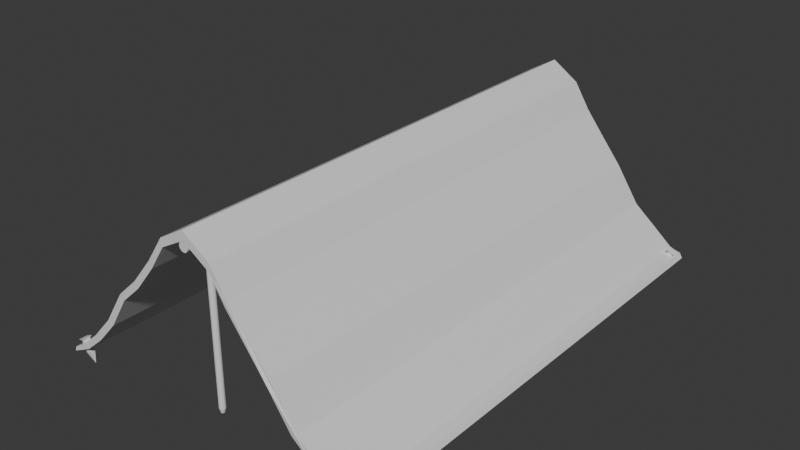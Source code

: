 # Source: Tent.blend  (saved by Blender 4.0.36; exported with 4.5.12 LTS)
import bpy
from mathutils import Matrix  # noqa: F401  (used for matrix-valued properties, if any)

bpy.ops.wm.read_factory_settings(use_empty=True)
scene = bpy.context.scene
scene.name = 'Scene'

# ---- collections
col_collection = bpy.data.collections.new('Collection'); scene.collection.children.link(col_collection)

# ---- materials (node trees are filled in below, after node groups)
mat_material_001 = bpy.data.materials.new('Material.001')
mat_material_001.alpha_threshold = 0.0
mat_material_001.use_transparent_shadow = False
mat_material_001.roughness = 0.5
mat_material_001.line_color = (0.0, 0.0, 0.0, 1.0)

# ---- material node trees
mat_material_001.use_nodes = True; mat_material_001.node_tree.nodes.clear()
_N = mat_material_001.node_tree.nodes; _L = mat_material_001.node_tree.links
n0 = _N.new('ShaderNodeOutputMaterial'); n0.name = 'Material Output'; n0.location = (300, 300)
n1 = _N.new('ShaderNodeBsdfPrincipled'); n1.name = 'Principled BSDF'; n1.location = (10, 300)
n1.inputs[3].default_value = 1.45
_L.new(n1.outputs[0], n0.inputs[0])
n0.is_active_output = True

# ---- world
world_world = bpy.data.worlds.new('World'); scene.world = world_world
world_world.use_nodes = True; world_world.node_tree.nodes.clear()
_N = world_world.node_tree.nodes; _L = world_world.node_tree.links
n0 = _N.new('ShaderNodeOutputWorld'); n0.name = 'World Output'; n0.location = (300, 300)
n1 = _N.new('ShaderNodeBackground'); n1.name = 'Background'; n1.location = (10, 300)
n1.inputs[0].default_value = (0.05088, 0.05088, 0.05088, 1.0)
_L.new(n1.outputs[0], n0.inputs[0])
n0.is_active_output = True
world_world.color = (0.05088, 0.05088, 0.05088)
world_world.use_sun_shadow = False
world_world.sun_shadow_jitter_overblur = 0.0

# ---- meshes
me_cylinder = bpy.data.meshes.new('Cylinder')
me_cylinder.from_pydata([(0.0, 1.0, -1.0), (0.0, 1.0, 1.0), (0.1951, 0.9808, -1.0), (0.1951, 0.9808, 1.0), (0.3827, 0.9239, -1.0), (0.3827, 0.9239, 1.0), (0.5556, 0.8315, -1.0), (0.5556, 0.8315, 1.0), (0.7071, 0.7071, -1.0), (0.7071, 0.7071, 1.0), (0.8315, 0.5556, -1.0), (0.8315, 0.5556, 1.0), (0.9239, 0.3827, -1.0), (0.9239, 0.3827, 1.0), (0.9808, 0.1951, -1.0), (0.9808, 0.1951, 1.0), (1.0, 0.0, -1.0), (1.0, 0.0, 1.0), (0.9808, -0.1951, -1.0), (0.9808, -0.1951, 1.0), (0.9239, -0.3827, -1.0), (0.9239, -0.3827, 1.0), (0.8315, -0.5556, -1.0), (0.8315, -0.5556, 1.0), (0.7071, -0.7071, -1.0), (0.7071, -0.7071, 1.0), (0.5556, -0.8315, -1.0), (0.5556, -0.8315, 1.0), (0.3827, -0.9239, -1.0), (0.3827, -0.9239, 1.0), (0.1951, -0.9808, -1.0), (0.1951, -0.9808, 1.0), (0.0, -1.0, -1.0), (0.0, -1.0, 1.0), (-0.1951, -0.9808, -1.0), (-0.1951, -0.9808, 1.0), (-0.3827, -0.9239, -1.0), (-0.3827, -0.9239, 1.0), (-0.5556, -0.8315, -1.0), (-0.5556, -0.8315, 1.0), (-0.7071, -0.7071, -1.0), (-0.7071, -0.7071, 1.0), (-0.8315, -0.5556, -1.0), (-0.8315, -0.5556, 1.0), (-0.9239, -0.3827, -1.0), (-0.9239, -0.3827, 1.0), (-0.9808, -0.1951, -1.0), (-0.9808, -0.1951, 1.0), (-1.0, 0.0, -1.0), (-1.0, 0.0, 1.0), (-0.9808, 0.1951, -1.0), (-0.9808, 0.1951, 1.0), (-0.9239, 0.3827, -1.0), (-0.9239, 0.3827, 1.0), (-0.8315, 0.5556, -1.0), (-0.8315, 0.5556, 1.0), (-0.7071, 0.7071, -1.0), (-0.7071, 0.7071, 1.0), (-0.5556, 0.8315, -1.0), (-0.5556, 0.8315, 1.0), (-0.3827, 0.9239, -1.0), (-0.3827, 0.9239, 1.0), (-0.1951, 0.9808, -1.0), (-0.1951, 0.9808, 1.0), (3.189e-09, -34.67, -0.9445), (0.0, -5.722e-06, -0.9474), (0.09985, -34.67, -0.9443), (0.1301, -5.722e-06, -0.9472), (0.1959, -34.67, -0.9438), (0.2551, -5.722e-06, -0.9465), (0.2843, -34.67, -0.9429), (0.3704, -5.722e-06, -0.9453), (0.3619, -34.67, -0.9417), (0.4714, -5.722e-06, -0.9438), (0.4255, -34.67, -0.9403), (0.5543, -5.722e-06, -0.9419), (0.4728, -34.67, -0.9386), (0.6159, -5.722e-06, -0.9397), (0.502, -34.67, -0.9368), (0.6539, -5.722e-06, -0.9374), (0.5118, -34.67, -0.9349), (0.6667, -5.722e-06, -0.9349), (0.502, -34.67, -0.9331), (0.6539, -5.722e-06, -0.9325), (0.4728, -34.67, -0.9313), (0.6159, -5.722e-06, -0.9301), (0.4255, -34.67, -0.9296), (0.5543, -5.722e-06, -0.928), (0.3619, -34.67, -0.9281), (0.4714, -5.722e-06, -0.9261), (0.2843, -34.67, -0.927), (0.3704, -5.722e-06, -0.9245), (0.1959, -34.67, -0.9261), (0.2551, -5.722e-06, -0.9234), (0.09985, -34.67, -0.9255), (0.1301, -5.722e-06, -0.9227), (3.189e-09, -34.67, -0.9253), (0.0, -5.722e-06, -0.9224), (-0.09985, -34.67, -0.9255), (-0.1301, -5.722e-06, -0.9227), (-0.1959, -34.67, -0.9261), (-0.2551, -5.722e-06, -0.9234), (-0.2843, -34.67, -0.927), (-0.3704, -5.722e-06, -0.9245), (-0.3619, -34.67, -0.9281), (-0.4714, -5.722e-06, -0.9261), (-0.4255, -34.67, -0.9296), (-0.5543, -5.722e-06, -0.928), (-0.4728, -34.67, -0.9313), (-0.6159, -5.722e-06, -0.9301), (-0.502, -34.67, -0.9331), (-0.6539, -5.722e-06, -0.9325), (-0.5118, -34.67, -0.9349), (-0.6667, -5.722e-06, -0.9349), (-0.502, -34.67, -0.9368), (-0.6539, -5.722e-06, -0.9374), (-0.4728, -34.67, -0.9386), (-0.6159, -5.722e-06, -0.9397), (-0.4255, -34.67, -0.9403), (-0.5543, -5.722e-06, -0.9419), (-0.3619, -34.67, -0.9417), (-0.4714, -5.722e-06, -0.9438), (-0.2843, -34.67, -0.9429), (-0.3704, -5.722e-06, -0.9453), (-0.1959, -34.67, -0.9438), (-0.2551, -5.722e-06, -0.9465), (-0.09985, -34.67, -0.9443), (-0.1301, -5.722e-06, -0.9472), (0.0, -34.03, -0.9474), (0.1301, -34.03, -0.9472), (0.2551, -34.03, -0.9465), (0.3704, -34.03, -0.9453), (0.4714, -34.03, -0.9438), (0.5543, -34.03, -0.9419), (0.6159, -34.03, -0.9397), (0.6539, -34.03, -0.9374), (0.6667, -34.03, -0.9349), (0.6539, -34.03, -0.9325), (0.6159, -34.03, -0.9301), (0.5543, -34.03, -0.928), (0.4714, -34.03, -0.9261), (0.3704, -34.03, -0.9245), (0.2551, -34.03, -0.9234), (0.1301, -34.03, -0.9227), (0.0, -34.03, -0.9224), (-0.1301, -34.03, -0.9227), (-0.2551, -34.03, -0.9234), (-0.3704, -34.03, -0.9245), (-0.4714, -34.03, -0.9261), (-0.5543, -34.03, -0.928), (-0.6159, -34.03, -0.9301), (-0.6539, -34.03, -0.9325), (-0.6667, -34.03, -0.9349), (-0.6539, -34.03, -0.9374), (-0.6159, -34.03, -0.9397), (-0.5543, -34.03, -0.9419), (-0.4714, -34.03, -0.9438), (-0.3704, -34.03, -0.9453), (-0.2551, -34.03, -0.9465), (-0.1301, -34.03, -0.9472), (4.234e-09, -34.67, 0.8991), (0.0, -1.907e-06, 0.8942), (0.07938, -34.67, 0.8992), (0.1301, -1.907e-06, 0.8944), (0.1557, -34.67, 0.8997), (0.2551, -1.907e-06, 0.8952), (0.2261, -34.67, 0.9004), (0.3704, -1.907e-06, 0.8963), (0.2877, -34.67, 0.9013), (0.4714, -1.907e-06, 0.8979), (0.3383, -34.67, 0.9025), (0.5543, -1.907e-06, 0.8998), (0.3759, -34.67, 0.9038), (0.6159, -1.907e-06, 0.9019), (0.3991, -34.67, 0.9052), (0.6539, -1.907e-06, 0.9043), (0.4069, -34.67, 0.9067), (0.6667, -1.907e-06, 0.9067), (0.3991, -34.67, 0.9082), (0.6539, -1.907e-06, 0.9091), (0.3759, -34.67, 0.9096), (0.6159, -1.907e-06, 0.9115), (0.3383, -34.67, 0.9109), (0.5543, -1.907e-06, 0.9136), (0.2877, -34.67, 0.9121), (0.4714, -1.907e-06, 0.9155), (0.2261, -34.67, 0.913), (0.3704, -1.907e-06, 0.9171), (0.1557, -34.67, 0.9137), (0.2551, -1.907e-06, 0.9182), (0.07938, -34.67, 0.9142), (0.1301, -1.907e-06, 0.919), (4.234e-09, -34.67, 0.9143), (0.0, -1.907e-06, 0.9192), (-0.07938, -34.67, 0.9142), (-0.1301, -1.907e-06, 0.919), (-0.1557, -34.67, 0.9137), (-0.2551, -1.907e-06, 0.9182), (-0.2261, -34.67, 0.913), (-0.3704, -1.907e-06, 0.9171), (-0.2877, -34.67, 0.9121), (-0.4714, -1.907e-06, 0.9155), (-0.3383, -34.67, 0.9109), (-0.5543, -1.907e-06, 0.9136), (-0.3759, -34.67, 0.9096), (-0.6159, -1.907e-06, 0.9115), (-0.3991, -34.67, 0.9082), (-0.6539, -1.907e-06, 0.9091), (-0.4069, -34.67, 0.9067), (-0.6667, -1.907e-06, 0.9067), (-0.3991, -34.67, 0.9052), (-0.6539, -1.907e-06, 0.9043), (-0.3759, -34.67, 0.9038), (-0.6159, -1.907e-06, 0.9019), (-0.3383, -34.67, 0.9025), (-0.5543, -1.907e-06, 0.8998), (-0.2877, -34.67, 0.9013), (-0.4714, -1.907e-06, 0.8979), (-0.2261, -34.67, 0.9004), (-0.3704, -1.907e-06, 0.8963), (-0.1557, -34.67, 0.8997), (-0.2551, -1.907e-06, 0.8952), (-0.07938, -34.67, 0.8992), (-0.1301, -1.907e-06, 0.8944), (0.0, -33.72, 0.8942), (0.1301, -33.72, 0.8944), (0.2551, -33.72, 0.8952), (0.3704, -33.72, 0.8963), (0.4714, -33.72, 0.8979), (0.5543, -33.72, 0.8998), (0.6159, -33.72, 0.9019), (0.6539, -33.72, 0.9043), (0.6667, -33.72, 0.9067), (0.6539, -33.72, 0.9091), (0.6159, -33.72, 0.9115), (0.5543, -33.72, 0.9136), (0.4714, -33.72, 0.9155), (0.3704, -33.72, 0.9171), (0.2551, -33.72, 0.9182), (0.1301, -33.72, 0.919), (0.0, -33.72, 0.9192), (-0.1301, -33.72, 0.919), (-0.2551, -33.72, 0.9182), (-0.3704, -33.72, 0.9171), (-0.4714, -33.72, 0.9155), (-0.5543, -33.72, 0.9136), (-0.6159, -33.72, 0.9115), (-0.6539, -33.72, 0.9091), (-0.6667, -33.72, 0.9067), (-0.6539, -33.72, 0.9043), (-0.6159, -33.72, 0.9019), (-0.5543, -33.72, 0.8998), (-0.4714, -33.72, 0.8979), (-0.3704, -33.72, 0.8963), (-0.2551, -33.72, 0.8952), (-0.1301, -33.72, 0.8944), (0.0, 3.046, -1.0), (0.0, 3.046, 1.0), (35.02, -33.45, -1.0), (35.02, -33.45, 1.0), (-35.24, -33.4, 1.0), (-35.24, -33.4, -1.0), (-35.63, -34.5, 1.0), (35.63, -34.5, 1.0), (0.0, 1.127, 1.0), (-35.63, -34.5, -1.0), (35.63, -34.5, -1.0), (0.0, 1.127, -1.0), (-18.77, -15.73, 1.0), (-18.77, -15.73, -1.0), (18.29, -17.07, -0.9943), (18.29, -17.07, 1.006), (28.16, -29.03, -1.0), (28.16, -29.03, 1.0), (9.387, -6.341, -1.0), (9.387, -6.341, 1.0), (23.47, -25.2, -1.0), (23.47, -25.2, 1.0), (32.85, -32.95, -1.0), (32.85, -32.95, 1.0), (13.48, -11.49, -1.0), (13.48, -11.49, 1.0), (5.869, -0.7925, -1.0), (5.869, -0.7925, 1.0), (-9.387, -5.743, 1.0), (-9.387, -5.743, -1.0), (-5.587, -0.1978, 1.0), (-5.587, -0.1978, -1.0), (-14.08, -11.41, 1.0), (-14.08, -11.41, -1.0), (-28.16, -28.0, 1.0), (-28.16, -28.0, -1.0), (-23.47, -22.9, 1.0), (-23.47, -22.9, -1.0), (-32.85, -32.06, 1.0), (-32.85, -32.06, -1.0), (0.0, 3.046, -2.496e-09), (35.02, -33.45, 2.741e-08), (-35.24, -33.4, 2.738e-08), (-35.63, -34.5, 2.828e-08), (0.0, 1.127, -9.239e-10), (35.63, -34.5, 2.828e-08), (-18.77, -15.73, 1.289e-08), (18.29, -17.07, 0.005729), (28.16, -29.03, 2.379e-08), (9.387, -6.341, 5.197e-09), (23.47, -25.2, 2.065e-08), (32.85, -32.95, 2.701e-08), (13.48, -11.49, 9.414e-09), (5.869, -0.7925, 6.495e-10), (-9.387, -5.743, 4.707e-09), (-5.587, -0.1978, 1.621e-10), (-14.08, -11.41, 9.352e-09), (-28.16, -28.0, 2.295e-08), (-23.47, -22.9, 1.877e-08), (-32.85, -32.06, 2.627e-08), (0.0, 3.046, 0.4975), (35.02, -33.45, 0.4975), (18.29, -17.07, 0.5032), (28.16, -29.03, 0.4975), (9.387, -6.341, 0.4975), (23.47, -25.2, 0.4975), (32.85, -32.95, 0.4975), (13.48, -11.49, 0.4975), (5.869, -0.7925, 0.4975), (-35.24, -33.4, 0.4975), (-35.63, -34.5, 0.4975), (0.0, 1.127, 0.4975), (35.63, -34.5, 0.4975), (-18.77, -15.73, 0.4975), (-9.387, -5.743, 0.4975), (-5.587, -0.1978, 0.4975), (-14.08, -11.41, 0.4975), (-28.16, -28.0, 0.4975), (-23.47, -22.9, 0.4975), (-32.85, -32.06, 0.4975), (-35.24, -33.4, -0.5), (-35.63, -34.5, -0.5), (0.0, 1.127, -0.5), (35.63, -34.5, -0.5), (-18.77, -15.73, -0.5), (-9.387, -5.743, -0.5), (-5.587, -0.1978, -0.5), (-14.08, -11.41, -0.5), (-28.16, -28.0, -0.5), (-23.47, -22.9, -0.5), (-32.85, -32.06, -0.5), (0.0, 3.046, -0.5), (35.02, -33.45, -0.5), (18.29, -17.07, -0.4943), (28.16, -29.03, -0.5), (9.387, -6.341, -0.5), (23.47, -25.2, -0.5), (32.85, -32.95, -0.5), (13.48, -11.49, -0.5), (5.869, -0.7925, -0.5), (-17.82, -16.69, -1.0), (-17.82, -16.69, 1.0), (-17.82, -16.69, 1.368e-08), (-17.82, -16.69, 0.4975), (-17.82, -16.69, -0.5), (-8.908, -7.182, -1.0), (-8.908, -7.182, 1.0), (-8.908, -7.182, 5.886e-09), (-8.908, -7.182, 0.4975), (-8.908, -7.182, -0.5), (-26.72, -28.48, 2.334e-08), (-26.72, -28.48, 0.4975), (-26.72, -28.48, -0.5), (-26.72, -28.48, -1.0), (-26.72, -28.48, 1.0), (-31.18, -32.3, 2.647e-08), (-31.18, -32.3, 0.4975), (-31.18, -32.3, -0.5), (-31.18, -32.3, -1.0), (-31.18, -32.3, 1.0), (-22.19, -23.54, -1.0), (-22.19, -23.54, 1.0), (-22.19, -23.54, 1.929e-08), (-22.19, -23.54, 0.4975), (-22.19, -23.54, -0.5), (-13.36, -12.61, 1.033e-08), (-13.36, -12.61, 0.4975), (-13.36, -12.61, -0.5), (-13.36, -12.61, -1.0), (-13.36, -12.61, 1.0), (-5.348, -1.876, -1.0), (-5.348, -1.876, 1.0), (-5.348, -1.876, 1.538e-09), (-5.348, -1.876, 0.4975), (-5.348, -1.876, -0.5), (17.33, -18.03, 1.006), (17.33, -18.03, -0.9943), (17.33, -18.03, 0.005729), (17.33, -18.03, 0.5032), (17.33, -18.03, -0.4943), (8.855, -7.728, 1.0), (8.855, -7.728, -1.0), (8.855, -7.728, 6.334e-09), (8.855, -7.728, 0.4975), (8.855, -7.728, -0.5), (26.72, -29.51, 2.418e-08), (26.72, -29.51, 0.4975), (26.72, -29.51, -0.5), (26.72, -29.51, 1.0), (26.72, -29.51, -1.0), (31.18, -33.19, 2.72e-08), (31.18, -33.19, 0.4975), (31.18, -33.19, -0.5), (31.18, -33.19, 1.0), (31.18, -33.19, -1.0), (22.21, -25.86, 1.0), (22.21, -25.86, -1.0), (22.21, -25.86, 2.119e-08), (22.21, -25.86, 0.4975), (22.21, -25.86, -0.5), (12.74, -12.66, 1.037e-08), (12.74, -12.66, 0.4975), (12.74, -12.66, -0.5), (12.74, -12.66, 1.0), (12.74, -12.66, -1.0), (5.603, -2.445, 1.0), (5.603, -2.445, -1.0), (5.603, -2.445, 2.004e-09), (5.603, -2.445, 0.4975), (5.603, -2.445, -0.5), (-32.23, -36.71, -0.9493), (-35.45, -32.35, -0.931), (-32.23, -36.71, -0.9506), (-35.45, -32.35, -0.9689), (-32.17, -36.68, -0.9493), (-33.63, -31.46, -0.931), (-32.17, -36.68, -0.9506), (-33.63, -31.46, -0.9689), (-32.22, -36.71, 0.9674), (-35.34, -32.29, 0.9511), (-32.22, -36.71, 0.9681), (-35.34, -32.29, 0.9844), (-32.18, -36.69, 0.9674), (-33.74, -31.51, 0.9511), (-32.18, -36.69, 0.9681), (-33.74, -31.51, 0.9844), (-34.84, -32.54, -0.9397), (-34.84, -32.54, -0.9602), (-33.85, -32.06, -0.9602), (-33.85, -32.06, -0.9397), (-33.71, -34.86, -0.9602), (-32.72, -34.38, -0.9602), (-32.72, -34.38, -0.9397), (-33.71, -34.86, -0.9397), (-34.83, -32.55, 0.9574), (-34.83, -32.55, 0.978), (-33.85, -32.07, 0.978), (-33.85, -32.07, 0.9574), (-33.74, -34.79, 0.978), (-32.76, -34.31, 0.978), (-32.76, -34.31, 0.9574), (-33.74, -34.79, 0.9574), (31.87, -37.1, -0.9547), (33.42, -31.92, -0.9383), (31.87, -37.1, -0.9561), (33.42, -31.92, -0.9725), (31.93, -37.13, -0.9547), (35.06, -32.72, -0.9383), (31.93, -37.13, -0.9561), (35.06, -32.72, -0.9725), (31.85, -37.09, 0.9613), (33.31, -31.87, 0.943), (31.85, -37.09, 0.9632), (33.31, -31.87, 0.9816), (31.95, -37.14, 0.9613), (35.16, -32.77, 0.943), (31.95, -37.14, 0.9632), (35.16, -32.77, 0.9816), (33.56, -32.46, 0.952), (33.56, -32.46, 0.9726), (34.55, -32.94, 0.9726), (34.55, -32.94, 0.952), (32.49, -34.67, 0.9726), (33.47, -35.15, 0.9726), (33.47, -35.15, 0.952), (32.49, -34.67, 0.952), (33.57, -32.44, -0.9451), (33.57, -32.44, -0.9657), (34.56, -32.93, -0.9657), (34.56, -32.93, -0.9451), (32.49, -34.65, -0.9657), (33.48, -35.14, -0.9657), (33.48, -35.14, -0.9451), (32.49, -34.65, -0.9451)], [], [(0, 1, 3, 2), (2, 3, 5, 4), (4, 5, 7, 6), (6, 7, 9, 8), (8, 9, 11, 10), (10, 11, 13, 12), (12, 13, 15, 14), (14, 15, 17, 16), (16, 17, 19, 18), (18, 19, 21, 20), (20, 21, 23, 22), (22, 23, 25, 24), (24, 25, 27, 26), (26, 27, 29, 28), (28, 29, 31, 30), (30, 31, 33, 32), (32, 33, 35, 34), (34, 35, 37, 36), (36, 37, 39, 38), (38, 39, 41, 40), (40, 41, 43, 42), (42, 43, 45, 44), (44, 45, 47, 46), (46, 47, 49, 48), (48, 49, 51, 50), (50, 51, 53, 52), (52, 53, 55, 54), (54, 55, 57, 56), (56, 57, 59, 58), (58, 59, 61, 60), (3, 1, 63, 61, 59, 57, 55, 53, 51, 49, 47, 45, 43, 41, 39, 37, 35, 33, 31, 29, 27, 25, 23, 21, 19, 17, 15, 13, 11, 9, 7, 5), (60, 61, 63, 62), (62, 63, 1, 0), (0, 2, 4, 6, 8, 10, 12, 14, 16, 18, 20, 22, 24, 26, 28, 30, 32, 34, 36, 38, 40, 42, 44, 46, 48, 50, 52, 54, 56, 58, 60, 62), (128, 65, 67, 129), (129, 67, 69, 130), (130, 69, 71, 131), (131, 71, 73, 132), (132, 73, 75, 133), (133, 75, 77, 134), (134, 77, 79, 135), (135, 79, 81, 136), (136, 81, 83, 137), (137, 83, 85, 138), (138, 85, 87, 139), (139, 87, 89, 140), (140, 89, 91, 141), (141, 91, 93, 142), (142, 93, 95, 143), (143, 95, 97, 144), (144, 97, 99, 145), (145, 99, 101, 146), (146, 101, 103, 147), (147, 103, 105, 148), (148, 105, 107, 149), (149, 107, 109, 150), (150, 109, 111, 151), (151, 111, 113, 152), (152, 113, 115, 153), (153, 115, 117, 154), (154, 117, 119, 155), (155, 119, 121, 156), (156, 121, 123, 157), (157, 123, 125, 158), (67, 65, 127, 125, 123, 121, 119, 117, 115, 113, 111, 109, 107, 105, 103, 101, 99, 97, 95, 93, 91, 89, 87, 85, 83, 81, 79, 77, 75, 73, 71, 69), (158, 125, 127, 159), (159, 127, 65, 128), (64, 66, 68, 70, 72, 74, 76, 78, 80, 82, 84, 86, 88, 90, 92, 94, 96, 98, 100, 102, 104, 106, 108, 110, 112, 114, 116, 118, 120, 122, 124, 126), (126, 159, 128, 64), (124, 158, 159, 126), (122, 157, 158, 124), (120, 156, 157, 122), (118, 155, 156, 120), (116, 154, 155, 118), (114, 153, 154, 116), (112, 152, 153, 114), (110, 151, 152, 112), (108, 150, 151, 110), (106, 149, 150, 108), (104, 148, 149, 106), (102, 147, 148, 104), (100, 146, 147, 102), (98, 145, 146, 100), (96, 144, 145, 98), (94, 143, 144, 96), (92, 142, 143, 94), (90, 141, 142, 92), (88, 140, 141, 90), (86, 139, 140, 88), (84, 138, 139, 86), (82, 137, 138, 84), (80, 136, 137, 82), (78, 135, 136, 80), (76, 134, 135, 78), (74, 133, 134, 76), (72, 132, 133, 74), (70, 131, 132, 72), (68, 130, 131, 70), (66, 129, 130, 68), (64, 128, 129, 66), (224, 161, 163, 225), (225, 163, 165, 226), (226, 165, 167, 227), (227, 167, 169, 228), (228, 169, 171, 229), (229, 171, 173, 230), (230, 173, 175, 231), (231, 175, 177, 232), (232, 177, 179, 233), (233, 179, 181, 234), (234, 181, 183, 235), (235, 183, 185, 236), (236, 185, 187, 237), (237, 187, 189, 238), (238, 189, 191, 239), (239, 191, 193, 240), (240, 193, 195, 241), (241, 195, 197, 242), (242, 197, 199, 243), (243, 199, 201, 244), (244, 201, 203, 245), (245, 203, 205, 246), (246, 205, 207, 247), (247, 207, 209, 248), (248, 209, 211, 249), (249, 211, 213, 250), (250, 213, 215, 251), (251, 215, 217, 252), (252, 217, 219, 253), (253, 219, 221, 254), (163, 161, 223, 221, 219, 217, 215, 213, 211, 209, 207, 205, 203, 201, 199, 197, 195, 193, 191, 189, 187, 185, 183, 181, 179, 177, 175, 173, 171, 169, 167, 165), (254, 221, 223, 255), (255, 223, 161, 224), (160, 162, 164, 166, 168, 170, 172, 174, 176, 178, 180, 182, 184, 186, 188, 190, 192, 194, 196, 198, 200, 202, 204, 206, 208, 210, 212, 214, 216, 218, 220, 222), (222, 255, 224, 160), (220, 254, 255, 222), (218, 253, 254, 220), (216, 252, 253, 218), (214, 251, 252, 216), (212, 250, 251, 214), (210, 249, 250, 212), (208, 248, 249, 210), (206, 247, 248, 208), (204, 246, 247, 206), (202, 245, 246, 204), (200, 244, 245, 202), (198, 243, 244, 200), (196, 242, 243, 198), (194, 241, 242, 196), (192, 240, 241, 194), (190, 239, 240, 192), (188, 238, 239, 190), (186, 237, 238, 188), (184, 236, 237, 186), (182, 235, 236, 184), (180, 234, 235, 182), (178, 233, 234, 180), (176, 232, 233, 178), (174, 231, 232, 176), (172, 230, 231, 174), (170, 229, 230, 172), (168, 228, 229, 170), (166, 227, 228, 168), (164, 226, 227, 166), (162, 225, 226, 164), (160, 224, 225, 162), (324, 316, 257, 283), (263, 259, 279, 273, 277, 271, 281, 275, 283, 257, 286, 284, 288, 268, 292, 290, 294, 260, 262, 375, 370, 377, 357, 385, 362, 387, 264, 421, 396, 419, 391, 411, 404, 409), (342, 347, 256, 287), (265, 261, 295, 291, 293, 269, 289, 285, 287, 256, 282, 274, 280, 270, 276, 272, 278, 258, 266, 410, 405, 412, 392, 420, 397, 422, 267, 386, 361, 384, 356, 376, 369, 374), (336, 261, 265, 337), (328, 317, 259, 263), (408, 410, 266, 339), (389, 327, 264, 387), (345, 340, 269, 293), (321, 318, 271, 277), (322, 319, 273, 279), (323, 320, 275, 281), (319, 321, 277, 273), (317, 322, 279, 259), (318, 323, 281, 271), (320, 324, 283, 275), (343, 341, 285, 289), (341, 342, 287, 285), (340, 343, 289, 269), (346, 344, 291, 295), (344, 345, 293, 291), (336, 346, 295, 261), (325, 335, 315, 298), (333, 334, 314, 313), (335, 333, 313, 315), (329, 332, 312, 302), (330, 331, 311, 310), (332, 330, 310, 312), (351, 355, 309, 305), (349, 354, 308, 303), (348, 353, 307, 297), (350, 352, 306, 304), (354, 351, 305, 308), (353, 350, 304, 307), (352, 349, 303, 306), (334, 329, 302, 314), (390, 338, 300, 388), (407, 406, 301, 328), (339, 348, 297, 301), (325, 298, 299, 326), (331, 316, 296, 311), (355, 347, 296, 309), (286, 257, 316, 331), (260, 325, 326, 262), (409, 407, 328, 263), (292, 268, 329, 334), (288, 284, 330, 332), (284, 286, 331, 330), (268, 288, 332, 329), (294, 290, 333, 335), (290, 292, 334, 333), (260, 294, 335, 325), (305, 309, 324, 320), (303, 308, 323, 318), (297, 307, 322, 317), (304, 306, 321, 319), (308, 305, 320, 323), (307, 304, 319, 322), (306, 303, 318, 321), (388, 300, 327, 389), (301, 297, 317, 328), (309, 296, 316, 324), (282, 256, 347, 355), (266, 258, 348, 339), (386, 267, 338, 390), (276, 270, 349, 352), (278, 272, 350, 353), (280, 274, 351, 354), (272, 276, 352, 350), (258, 278, 353, 348), (270, 280, 354, 349), (274, 282, 355, 351), (298, 315, 346, 336), (313, 314, 345, 344), (315, 313, 344, 346), (302, 312, 343, 340), (310, 311, 342, 341), (312, 310, 341, 343), (314, 302, 340, 345), (406, 408, 339, 301), (298, 336, 337, 299), (311, 296, 347, 342), (376, 356, 360, 380), (378, 358, 359, 379), (380, 360, 358, 378), (379, 359, 357, 377), (384, 361, 365, 383), (381, 363, 364, 382), (383, 365, 363, 381), (382, 364, 362, 385), (372, 367, 370, 375), (373, 368, 366, 371), (371, 366, 367, 372), (374, 369, 368, 373), (265, 374, 373, 337), (299, 371, 372, 326), (337, 373, 371, 299), (326, 372, 375, 262), (367, 379, 377, 370), (368, 380, 378, 366), (366, 378, 379, 367), (369, 376, 380, 368), (359, 382, 385, 357), (360, 383, 381, 358), (358, 381, 382, 359), (356, 384, 383, 360), (361, 386, 390, 365), (363, 388, 389, 364), (365, 390, 388, 363), (364, 389, 387, 362), (416, 418, 395, 393), (419, 417, 394, 391), (417, 416, 393, 394), (418, 420, 392, 395), (425, 422, 397, 400), (424, 423, 398, 399), (421, 424, 399, 396), (423, 425, 400, 398), (413, 415, 403, 401), (411, 414, 402, 404), (414, 413, 401, 402), (415, 412, 405, 403), (401, 403, 408, 406), (404, 402, 407, 409), (402, 401, 406, 407), (403, 405, 410, 408), (395, 392, 412, 415), (394, 393, 413, 414), (391, 394, 414, 411), (393, 395, 415, 413), (400, 397, 420, 418), (399, 398, 416, 417), (396, 399, 417, 419), (398, 400, 418, 416), (300, 338, 425, 423), (264, 327, 424, 421), (327, 300, 423, 424), (338, 267, 422, 425), (442, 427, 429, 443), (443, 429, 433, 444), (444, 433, 431, 445), (445, 431, 427, 442), (428, 432, 430, 426), (433, 429, 427, 431), (450, 451, 437, 435), (451, 452, 441, 437), (452, 453, 439, 441), (453, 450, 435, 439), (436, 434, 438, 440), (441, 439, 435, 437), (448, 445, 442, 449), (447, 444, 445, 448), (446, 443, 444, 447), (449, 442, 443, 446), (426, 449, 446, 428), (428, 446, 447, 432), (432, 447, 448, 430), (430, 448, 449, 426), (456, 457, 450, 453), (455, 456, 453, 452), (454, 455, 452, 451), (457, 454, 451, 450), (434, 436, 454, 457), (436, 440, 455, 454), (440, 438, 456, 455), (438, 434, 457, 456), (482, 459, 461, 483), (483, 461, 465, 484), (484, 465, 463, 485), (485, 463, 459, 482), (460, 464, 462, 458), (465, 461, 459, 463), (474, 475, 469, 467), (475, 476, 473, 469), (476, 477, 471, 473), (477, 474, 467, 471), (468, 466, 470, 472), (473, 471, 467, 469), (480, 481, 474, 477), (479, 480, 477, 476), (478, 479, 476, 475), (481, 478, 475, 474), (466, 468, 478, 481), (468, 472, 479, 478), (472, 470, 480, 479), (470, 466, 481, 480), (488, 485, 482, 489), (487, 484, 485, 488), (486, 483, 484, 487), (489, 482, 483, 486), (458, 489, 486, 460), (460, 486, 487, 464), (464, 487, 488, 462), (462, 488, 489, 458)])
_uv = me_cylinder.uv_layers.new(name='UVMap')
_uv.uv.foreach_set('vector', [1.0, 0.5, 1.0, 1.0, 0.9688, 1.0, 0.9688, 0.5, 0.9688, 0.5, 0.9688, 1.0, 0.9375, 1.0, 0.9375, 0.5, 0.9375, 0.5, 0.9375, 1.0, 0.9062, 1.0, 0.9062, 0.5, 0.9062, 0.5, 0.9062, 1.0, 0.875, 1.0, 0.875, 0.5, 0.875, 0.5, 0.875, 1.0, 0.8438, 1.0, 0.8438, 0.5, 0.8438, 0.5, 0.8438, 1.0, 0.8125, 1.0, 0.8125, 0.5, 0.8125, 0.5, 0.8125, 1.0, 0.7812, 1.0, 0.7812, 0.5, 0.7812, 0.5, 0.7812, 1.0, 0.75, 1.0, 0.75, 0.5, 0.75, 0.5, 0.75, 1.0, 0.7188, 1.0, 0.7188, 0.5, 0.7188, 0.5, 0.7188, 1.0, 0.6875, 1.0, 0.6875, 0.5, 0.6875, 0.5, 0.6875, 1.0, 0.6562, 1.0, 0.6562, 0.5, 0.6562, 0.5, 0.6562, 1.0, 0.625, 1.0, 0.625, 0.5, 0.625, 0.5, 0.625, 1.0, 0.5938, 1.0, 0.5938, 0.5, 0.5938, 0.5, 0.5938, 1.0, 0.5625, 1.0, 0.5625, 0.5, 0.5625, 0.5, 0.5625, 1.0, 0.5312, 1.0, 0.5312, 0.5, 0.5312, 0.5, 0.5312, 1.0, 0.5, 1.0, 0.5, 0.5, 0.5, 0.5, 0.5, 1.0, 0.4688, 1.0, 0.4688, 0.5, 0.4688, 0.5, 0.4688, 1.0, 0.4375, 1.0, 0.4375, 0.5, 0.4375, 0.5, 0.4375, 1.0, 0.4062, 1.0, 0.4062, 0.5, 0.4062, 0.5, 0.4062, 1.0, 0.375, 1.0, 0.375, 0.5, 0.375, 0.5, 0.375, 1.0, 0.3438, 1.0, 0.3438, 0.5, 0.3438, 0.5, 0.3438, 1.0, 0.3125, 1.0, 0.3125, 0.5, 0.3125, 0.5, 0.3125, 1.0, 0.2812, 1.0, 0.2812, 0.5, 0.2812, 0.5, 0.2812, 1.0, 0.25, 1.0, 0.25, 0.5, 0.25, 0.5, 0.25, 1.0, 0.2188, 1.0, 0.2188, 0.5, 0.2188, 0.5, 0.2188, 1.0, 0.1875, 1.0, 0.1875, 0.5, 0.1875, 0.5, 0.1875, 1.0, 0.1562, 1.0, 0.1562, 0.5, 0.1562, 0.5, 0.1562, 1.0, 0.125, 1.0, 0.125, 0.5, 0.125, 0.5, 0.125, 1.0, 0.09375, 1.0, 0.09375, 0.5, 0.09375, 0.5, 0.09375, 1.0, 0.0625, 1.0, 0.0625, 0.5, 0.2968, 0.4854, 0.25, 0.49, 0.2032, 0.4854, 0.1582, 0.4717, 0.1167, 0.4496, 0.08029, 0.4197, 0.05045, 0.3833, 0.02827, 0.3418, 0.01461, 0.2968, 0.01, 0.25, 0.01461, 0.2032, 0.02827, 0.1582, 0.05045, 0.1167, 0.08029, 0.08029, 0.1167, 0.05045, 0.1582, 0.02827, 0.2032, 0.01461, 0.25, 0.01, 0.2968, 0.01461, 0.3418, 0.02827, 0.3833, 0.05045, 0.4197, 0.08029, 0.4496, 0.1167, 0.4717, 0.1582, 0.4854, 0.2032, 0.49, 0.25, 0.4854, 0.2968, 0.4717, 0.3418, 0.4496, 0.3833, 0.4197, 0.4197, 0.3833, 0.4496, 0.3418, 0.4717, 0.0625, 0.5, 0.0625, 1.0, 0.03125, 1.0, 0.03125, 0.5, 0.03125, 0.5, 0.03125, 1.0, 0.0, 1.0, 0.0, 0.5, 0.75, 0.49, 0.7968, 0.4854, 0.8418, 0.4717, 0.8833, 0.4496, 0.9197, 0.4197, 0.9496, 0.3833, 0.9717, 0.3418, 0.9854, 0.2968, 0.99, 0.25, 0.9854, 0.2032, 0.9717, 0.1582, 0.9496, 0.1167, 0.9197, 0.08029, 0.8833, 0.05045, 0.8418, 0.02827, 0.7968, 0.01461, 0.75, 0.01, 0.7032, 0.01461, 0.6582, 0.02827, 0.6167, 0.05045, 0.5803, 0.08029, 0.5504, 0.1167, 0.5283, 0.1582, 0.5146, 0.2032, 0.51, 0.25, 0.5146, 0.2968, 0.5283, 0.3418, 0.5504, 0.3833, 0.5803, 0.4197, 0.6167, 0.4496, 0.6582, 0.4717, 0.7032, 0.4854, 1.0, 0.5091, 1.0, 1.0, 0.9688, 1.0, 0.9688, 0.5091, 0.9688, 0.5091, 0.9688, 1.0, 0.9375, 1.0, 0.9375, 0.5091, 0.9375, 0.5091, 0.9375, 1.0, 0.9062, 1.0, 0.9062, 0.5091, 0.9062, 0.5091, 0.9062, 1.0, 0.875, 1.0, 0.875, 0.5091, 0.875, 0.5091, 0.875, 1.0, 0.8438, 1.0, 0.8438, 0.5091, 0.8438, 0.5091, 0.8438, 1.0, 0.8125, 1.0, 0.8125, 0.5091, 0.8125, 0.5091, 0.8125, 1.0, 0.7812, 1.0, 0.7812, 0.5091, 0.7812, 0.5091, 0.7812, 1.0, 0.75, 1.0, 0.75, 0.5091, 0.75, 0.5091, 0.75, 1.0, 0.7188, 1.0, 0.7188, 0.5091, 0.7188, 0.5091, 0.7188, 1.0, 0.6875, 1.0, 0.6875, 0.5091, 0.6875, 0.5091, 0.6875, 1.0, 0.6562, 1.0, 0.6562, 0.5091, 0.6562, 0.5091, 0.6562, 1.0, 0.625, 1.0, 0.625, 0.5091, 0.625, 0.5091, 0.625, 1.0, 0.5938, 1.0, 0.5938, 0.5091, 0.5938, 0.5091, 0.5938, 1.0, 0.5625, 1.0, 0.5625, 0.5091, 0.5625, 0.5091, 0.5625, 1.0, 0.5312, 1.0, 0.5312, 0.5091, 0.5312, 0.5091, 0.5312, 1.0, 0.5, 1.0, 0.5, 0.5091, 0.5, 0.5091, 0.5, 1.0, 0.4688, 1.0, 0.4688, 0.5091, 0.4688, 0.5091, 0.4688, 1.0, 0.4375, 1.0, 0.4375, 0.5091, 0.4375, 0.5091, 0.4375, 1.0, 0.4062, 1.0, 0.4062, 0.5091, 0.4062, 0.5091, 0.4062, 1.0, 0.375, 1.0, 0.375, 0.5091, 0.375, 0.5091, 0.375, 1.0, 0.3438, 1.0, 0.3438, 0.5091, 0.3438, 0.5091, 0.3438, 1.0, 0.3125, 1.0, 0.3125, 0.5091, 0.3125, 0.5091, 0.3125, 1.0, 0.2812, 1.0, 0.2812, 0.5091, 0.2812, 0.5091, 0.2812, 1.0, 0.25, 1.0, 0.25, 0.5091, 0.25, 0.5091, 0.25, 1.0, 0.2188, 1.0, 0.2188, 0.5091, 0.2188, 0.5091, 0.2188, 1.0, 0.1875, 1.0, 0.1875, 0.5091, 0.1875, 0.5091, 0.1875, 1.0, 0.1562, 1.0, 0.1562, 0.5091, 0.1562, 0.5091, 0.1562, 1.0, 0.125, 1.0, 0.125, 0.5091, 0.125, 0.5091, 0.125, 1.0, 0.09375, 1.0, 0.09375, 0.5091, 0.09375, 0.5091, 0.09375, 1.0, 0.0625, 1.0, 0.0625, 0.5091, 0.2968, 0.4854, 0.25, 0.49, 0.2032, 0.4854, 0.1582, 0.4717, 0.1167, 0.4496, 0.08029, 0.4197, 0.05045, 0.3833, 0.02827, 0.3418, 0.01461, 0.2968, 0.01, 0.25, 0.01461, 0.2032, 0.02827, 0.1582, 0.05045, 0.1167, 0.08029, 0.08029, 0.1167, 0.05045, 0.1582, 0.02827, 0.2032, 0.01461, 0.25, 0.01, 0.2968, 0.01461, 0.3418, 0.02827, 0.3833, 0.05045, 0.4197, 0.08029, 0.4496, 0.1167, 0.4717, 0.1582, 0.4854, 0.2032, 0.49, 0.25, 0.4854, 0.2968, 0.4717, 0.3418, 0.4496, 0.3833, 0.4197, 0.4197, 0.3833, 0.4496, 0.3418, 0.4717, 0.0625, 0.5091, 0.0625, 1.0, 0.03125, 1.0, 0.03125, 0.5091, 0.03125, 0.5091, 0.03125, 1.0, 0.0, 1.0, 0.0, 0.5091, 0.75, 0.49, 0.7968, 0.4854, 0.8418, 0.4717, 0.8833, 0.4496, 0.9197, 0.4197, 0.9496, 0.3833, 0.9717, 0.3418, 0.9854, 0.2968, 0.99, 0.25, 0.9854, 0.2032, 0.9717, 0.1582, 0.9496, 0.1167, 0.9197, 0.08029, 0.8833, 0.05045, 0.8418, 0.02827, 0.7968, 0.01461, 0.75, 0.01, 0.7032, 0.01461, 0.6582, 0.02827, 0.6167, 0.05045, 0.5803, 0.08029, 0.5504, 0.1167, 0.5283, 0.1582, 0.5146, 0.2032, 0.51, 0.25, 0.5146, 0.2968, 0.5283, 0.3418, 0.5504, 0.3833, 0.5803, 0.4197, 0.6167, 0.4496, 0.6582, 0.4717, 0.7032, 0.4854, 0.03125, 0.5, 0.03125, 0.5091, 0.0, 0.5091, 0.0, 0.5, 0.0625, 0.5, 0.0625, 0.5091, 0.03125, 0.5091, 0.03125, 0.5, 0.09375, 0.5, 0.09375, 0.5091, 0.0625, 0.5091, 0.0625, 0.5, 0.125, 0.5, 0.125, 0.5091, 0.09375, 0.5091, 0.09375, 0.5, 0.1562, 0.5, 0.1562, 0.5091, 0.125, 0.5091, 0.125, 0.5, 0.1875, 0.5, 0.1875, 0.5091, 0.1562, 0.5091, 0.1562, 0.5, 0.2188, 0.5, 0.2188, 0.5091, 0.1875, 0.5091, 0.1875, 0.5, 0.25, 0.5, 0.25, 0.5091, 0.2188, 0.5091, 0.2188, 0.5, 0.2812, 0.5, 0.2812, 0.5091, 0.25, 0.5091, 0.25, 0.5, 0.3125, 0.5, 0.3125, 0.5091, 0.2812, 0.5091, 0.2812, 0.5, 0.3438, 0.5, 0.3438, 0.5091, 0.3125, 0.5091, 0.3125, 0.5, 0.375, 0.5, 0.375, 0.5091, 0.3438, 0.5091, 0.3438, 0.5, 0.4062, 0.5, 0.4062, 0.5091, 0.375, 0.5091, 0.375, 0.5, 0.4375, 0.5, 0.4375, 0.5091, 0.4062, 0.5091, 0.4062, 0.5, 0.4688, 0.5, 0.4688, 0.5091, 0.4375, 0.5091, 0.4375, 0.5, 0.5, 0.5, 0.5, 0.5091, 0.4688, 0.5091, 0.4688, 0.5, 0.5312, 0.5, 0.5312, 0.5091, 0.5, 0.5091, 0.5, 0.5, 0.5625, 0.5, 0.5625, 0.5091, 0.5312, 0.5091, 0.5312, 0.5, 0.5938, 0.5, 0.5938, 0.5091, 0.5625, 0.5091, 0.5625, 0.5, 0.625, 0.5, 0.625, 0.5091, 0.5938, 0.5091, 0.5938, 0.5, 0.6562, 0.5, 0.6562, 0.5091, 0.625, 0.5091, 0.625, 0.5, 0.6875, 0.5, 0.6875, 0.5091, 0.6562, 0.5091, 0.6562, 0.5, 0.7188, 0.5, 0.7188, 0.5091, 0.6875, 0.5091, 0.6875, 0.5, 0.75, 0.5, 0.75, 0.5091, 0.7188, 0.5091, 0.7188, 0.5, 0.7812, 0.5, 0.7812, 0.5091, 0.75, 0.5091, 0.75, 0.5, 0.8125, 0.5, 0.8125, 0.5091, 0.7812, 0.5091, 0.7812, 0.5, 0.8438, 0.5, 0.8438, 0.5091, 0.8125, 0.5091, 0.8125, 0.5, 0.875, 0.5, 0.875, 0.5091, 0.8438, 0.5091, 0.8438, 0.5, 0.9062, 0.5, 0.9062, 0.5091, 0.875, 0.5091, 0.875, 0.5, 0.9375, 0.5, 0.9375, 0.5091, 0.9062, 0.5091, 0.9062, 0.5, 0.9688, 0.5, 0.9688, 0.5091, 0.9375, 0.5091, 0.9375, 0.5, 1.0, 0.5, 1.0, 0.5091, 0.9688, 0.5091, 0.9688, 0.5, 1.0, 0.5137, 1.0, 1.0, 0.9688, 1.0, 0.9688, 0.5137, 0.9688, 0.5137, 0.9688, 1.0, 0.9375, 1.0, 0.9375, 0.5137, 0.9375, 0.5137, 0.9375, 1.0, 0.9062, 1.0, 0.9062, 0.5137, 0.9062, 0.5137, 0.9062, 1.0, 0.875, 1.0, 0.875, 0.5137, 0.875, 0.5137, 0.875, 1.0, 0.8438, 1.0, 0.8438, 0.5137, 0.8438, 0.5137, 0.8438, 1.0, 0.8125, 1.0, 0.8125, 0.5137, 0.8125, 0.5137, 0.8125, 1.0, 0.7812, 1.0, 0.7812, 0.5137, 0.7812, 0.5137, 0.7812, 1.0, 0.75, 1.0, 0.75, 0.5137, 0.75, 0.5137, 0.75, 1.0, 0.7188, 1.0, 0.7188, 0.5137, 0.7188, 0.5137, 0.7188, 1.0, 0.6875, 1.0, 0.6875, 0.5137, 0.6875, 0.5137, 0.6875, 1.0, 0.6562, 1.0, 0.6562, 0.5137, 0.6562, 0.5137, 0.6562, 1.0, 0.625, 1.0, 0.625, 0.5137, 0.625, 0.5137, 0.625, 1.0, 0.5938, 1.0, 0.5938, 0.5137, 0.5938, 0.5137, 0.5938, 1.0, 0.5625, 1.0, 0.5625, 0.5137, 0.5625, 0.5137, 0.5625, 1.0, 0.5312, 1.0, 0.5312, 0.5137, 0.5312, 0.5137, 0.5312, 1.0, 0.5, 1.0, 0.5, 0.5137, 0.5, 0.5137, 0.5, 1.0, 0.4688, 1.0, 0.4688, 0.5137, 0.4688, 0.5137, 0.4688, 1.0, 0.4375, 1.0, 0.4375, 0.5137, 0.4375, 0.5137, 0.4375, 1.0, 0.4062, 1.0, 0.4062, 0.5137, 0.4062, 0.5137, 0.4062, 1.0, 0.375, 1.0, 0.375, 0.5137, 0.375, 0.5137, 0.375, 1.0, 0.3438, 1.0, 0.3438, 0.5137, 0.3438, 0.5137, 0.3438, 1.0, 0.3125, 1.0, 0.3125, 0.5137, 0.3125, 0.5137, 0.3125, 1.0, 0.2812, 1.0, 0.2812, 0.5137, 0.2812, 0.5137, 0.2812, 1.0, 0.25, 1.0, 0.25, 0.5137, 0.25, 0.5137, 0.25, 1.0, 0.2188, 1.0, 0.2188, 0.5137, 0.2188, 0.5137, 0.2188, 1.0, 0.1875, 1.0, 0.1875, 0.5137, 0.1875, 0.5137, 0.1875, 1.0, 0.1562, 1.0, 0.1562, 0.5137, 0.1562, 0.5137, 0.1562, 1.0, 0.125, 1.0, 0.125, 0.5137, 0.125, 0.5137, 0.125, 1.0, 0.09375, 1.0, 0.09375, 0.5137, 0.09375, 0.5137, 0.09375, 1.0, 0.0625, 1.0, 0.0625, 0.5137, 0.2968, 0.4854, 0.25, 0.49, 0.2032, 0.4854, 0.1582, 0.4717, 0.1167, 0.4496, 0.08029, 0.4197, 0.05045, 0.3833, 0.02827, 0.3418, 0.01461, 0.2968, 0.01, 0.25, 0.01461, 0.2032, 0.02827, 0.1582, 0.05045, 0.1167, 0.08029, 0.08029, 0.1167, 0.05045, 0.1582, 0.02827, 0.2032, 0.01461, 0.25, 0.01, 0.2968, 0.01461, 0.3418, 0.02827, 0.3833, 0.05045, 0.4197, 0.08029, 0.4496, 0.1167, 0.4717, 0.1582, 0.4854, 0.2032, 0.49, 0.25, 0.4854, 0.2968, 0.4717, 0.3418, 0.4496, 0.3833, 0.4197, 0.4197, 0.3833, 0.4496, 0.3418, 0.4717, 0.0625, 0.5137, 0.0625, 1.0, 0.03125, 1.0, 0.03125, 0.5137, 0.03125, 0.5137, 0.03125, 1.0, 0.0, 1.0, 0.0, 0.5137, 0.75, 0.49, 0.7968, 0.4854, 0.8418, 0.4717, 0.8833, 0.4496, 0.9197, 0.4197, 0.9496, 0.3833, 0.9717, 0.3418, 0.9854, 0.2968, 0.99, 0.25, 0.9854, 0.2032, 0.9717, 0.1582, 0.9496, 0.1167, 0.9197, 0.08029, 0.8833, 0.05045, 0.8418, 0.02827, 0.7968, 0.01461, 0.75, 0.01, 0.7032, 0.01461, 0.6582, 0.02827, 0.6167, 0.05045, 0.5803, 0.08029, 0.5504, 0.1167, 0.5283, 0.1582, 0.5146, 0.2032, 0.51, 0.25, 0.5146, 0.2968, 0.5283, 0.3418, 0.5504, 0.3833, 0.5803, 0.4197, 0.6167, 0.4496, 0.6582, 0.4717, 0.7032, 0.4854, 0.03125, 0.5, 0.03125, 0.5137, 0.0, 0.5137, 0.0, 0.5, 0.0625, 0.5, 0.0625, 0.5137, 0.03125, 0.5137, 0.03125, 0.5, 0.09375, 0.5, 0.09375, 0.5137, 0.0625, 0.5137, 0.0625, 0.5, 0.125, 0.5, 0.125, 0.5137, 0.09375, 0.5137, 0.09375, 0.5, 0.1562, 0.5, 0.1562, 0.5137, 0.125, 0.5137, 0.125, 0.5, 0.1875, 0.5, 0.1875, 0.5137, 0.1562, 0.5137, 0.1562, 0.5, 0.2188, 0.5, 0.2188, 0.5137, 0.1875, 0.5137, 0.1875, 0.5, 0.25, 0.5, 0.25, 0.5137, 0.2188, 0.5137, 0.2188, 0.5, 0.2812, 0.5, 0.2812, 0.5137, 0.25, 0.5137, 0.25, 0.5, 0.3125, 0.5, 0.3125, 0.5137, 0.2812, 0.5137, 0.2812, 0.5, 0.3438, 0.5, 0.3438, 0.5137, 0.3125, 0.5137, 0.3125, 0.5, 0.375, 0.5, 0.375, 0.5137, 0.3438, 0.5137, 0.3438, 0.5, 0.4062, 0.5, 0.4062, 0.5137, 0.375, 0.5137, 0.375, 0.5, 0.4375, 0.5, 0.4375, 0.5137, 0.4062, 0.5137, 0.4062, 0.5, 0.4688, 0.5, 0.4688, 0.5137, 0.4375, 0.5137, 0.4375, 0.5, 0.5, 0.5, 0.5, 0.5137, 0.4688, 0.5137, 0.4688, 0.5, 0.5312, 0.5, 0.5312, 0.5137, 0.5, 0.5137, 0.5, 0.5, 0.5625, 0.5, 0.5625, 0.5137, 0.5312, 0.5137, 0.5312, 0.5, 0.5938, 0.5, 0.5938, 0.5137, 0.5625, 0.5137, 0.5625, 0.5, 0.625, 0.5, 0.625, 0.5137, 0.5938, 0.5137, 0.5938, 0.5, 0.6562, 0.5, 0.6562, 0.5137, 0.625, 0.5137, 0.625, 0.5, 0.6875, 0.5, 0.6875, 0.5137, 0.6562, 0.5137, 0.6562, 0.5, 0.7188, 0.5, 0.7188, 0.5137, 0.6875, 0.5137, 0.6875, 0.5, 0.75, 0.5, 0.75, 0.5137, 0.7188, 0.5137, 0.7188, 0.5, 0.7812, 0.5, 0.7812, 0.5137, 0.75, 0.5137, 0.75, 0.5, 0.8125, 0.5, 0.8125, 0.5137, 0.7812, 0.5137, 0.7812, 0.5, 0.8438, 0.5, 0.8438, 0.5137, 0.8125, 0.5137, 0.8125, 0.5, 0.875, 0.5, 0.875, 0.5137, 0.8438, 0.5137, 0.8438, 0.5, 0.9062, 0.5, 0.9062, 0.5137, 0.875, 0.5137, 0.875, 0.5, 0.9375, 0.5, 0.9375, 0.5137, 0.9062, 0.5137, 0.9062, 0.5, 0.9688, 0.5, 0.9688, 0.5137, 0.9375, 0.5137, 0.9375, 0.5, 1.0, 0.5, 1.0, 0.5137, 0.9688, 0.5137, 0.9688, 0.5, 0.8439, 0.6872, 0.875, 0.6872, 0.875, 0.75, 0.8439, 0.75, 0.6186, 0.7574, 0.625, 0.7511, 0.625, 0.7822, 0.625, 0.8133, 0.625, 0.8444, 0.625, 0.8755, 0.625, 0.9067, 0.625, 0.9378, 0.625, 0.9689, 0.625, 1.0, 0.5939, 1.0, 0.5628, 1.0, 0.5317, 1.0, 0.5005, 1.0, 0.4694, 1.0, 0.4383, 1.0, 0.4072, 1.0, 0.3761, 1.0, 0.3824, 0.9936, 0.412, 0.9936, 0.4415, 0.9936, 0.4715, 0.9936, 0.5005, 0.9936, 0.5301, 0.9936, 0.5596, 0.9936, 0.5891, 0.9936, 0.6186, 0.9936, 0.6186, 0.9643, 0.6186, 0.9349, 0.6186, 0.9052, 0.6186, 0.8755, 0.6186, 0.8464, 0.6186, 0.8165, 0.6186, 0.787, 0.5939, 0.1875, 0.625, 0.1875, 0.625, 0.25, 0.5939, 0.25, 0.3824, 0.2564, 0.3761, 0.25, 0.4072, 0.25, 0.4383, 0.25, 0.4694, 0.25, 0.5005, 0.25, 0.5317, 0.25, 0.5628, 0.25, 0.5939, 0.25, 0.625, 0.25, 0.625, 0.2811, 0.625, 0.3122, 0.625, 0.3433, 0.625, 0.3745, 0.625, 0.4056, 0.625, 0.4367, 0.625, 0.4678, 0.625, 0.4989, 0.6186, 0.4926, 0.6186, 0.463, 0.6186, 0.4335, 0.6186, 0.4036, 0.6186, 0.3745, 0.6186, 0.3448, 0.6186, 0.3151, 0.6186, 0.2857, 0.6186, 0.2564, 0.5891, 0.2564, 0.5596, 0.2564, 0.5301, 0.2564, 0.5005, 0.2564, 0.4715, 0.2564, 0.4415, 0.2564, 0.412, 0.2564, 0.8262, 0.5671, 0.8262, 0.5093, 0.8223, 0.5093, 0.8223, 0.5671, 0.6777, 0.6826, 0.6738, 0.6826, 0.6738, 0.7407, 0.6777, 0.7407, 0.6573, 0.563, 0.6573, 0.501, 0.6261, 0.501, 0.6261, 0.563, 0.5939, 0.06333, 0.625, 0.06333, 0.625, 0.001048, 0.5939, 0.001048, 0.4694, 0.1875, 0.5005, 0.1875, 0.5005, 0.25, 0.4694, 0.25, 0.7194, 0.6872, 0.7505, 0.6872, 0.7505, 0.75, 0.7194, 0.75, 0.6572, 0.6872, 0.6883, 0.6872, 0.6883, 0.75, 0.6572, 0.75, 0.7817, 0.6872, 0.8128, 0.6872, 0.8128, 0.75, 0.7817, 0.75, 0.6883, 0.6872, 0.7194, 0.6872, 0.7194, 0.75, 0.6883, 0.75, 0.6261, 0.6872, 0.6572, 0.6872, 0.6572, 0.75, 0.6261, 0.75, 0.7505, 0.6872, 0.7817, 0.6872, 0.7817, 0.75, 0.7505, 0.75, 0.8128, 0.6872, 0.8439, 0.6872, 0.8439, 0.75, 0.8128, 0.75, 0.5317, 0.1875, 0.5628, 0.1875, 0.5628, 0.25, 0.5317, 0.25, 0.5628, 0.1875, 0.5939, 0.1875, 0.5939, 0.25, 0.5628, 0.25, 0.5005, 0.1875, 0.5317, 0.1875, 0.5317, 0.25, 0.5005, 0.25, 0.4072, 0.1875, 0.4383, 0.1875, 0.4383, 0.25, 0.4072, 0.25, 0.4383, 0.1875, 0.4694, 0.1875, 0.4694, 0.25, 0.4383, 0.25, 0.3761, 0.1875, 0.4072, 0.1875, 0.4072, 0.25, 0.3761, 0.25, 0.3761, 0.06281, 0.4072, 0.06281, 0.4072, 0.125, 0.3761, 0.125, 0.4383, 0.06281, 0.4694, 0.06281, 0.4694, 0.125, 0.4383, 0.125, 0.4072, 0.06281, 0.4383, 0.06281, 0.4383, 0.125, 0.4072, 0.125, 0.5005, 0.06281, 0.5317, 0.06281, 0.5317, 0.125, 0.5005, 0.125, 0.5628, 0.06281, 0.5939, 0.06281, 0.5939, 0.125, 0.5628, 0.125, 0.5317, 0.06281, 0.5628, 0.06281, 0.5628, 0.125, 0.5317, 0.125, 0.8128, 0.5625, 0.8439, 0.5625, 0.8439, 0.625, 0.8128, 0.625, 0.7505, 0.5625, 0.7817, 0.5625, 0.7817, 0.625, 0.7505, 0.625, 0.6261, 0.5625, 0.6572, 0.5625, 0.6572, 0.625, 0.6261, 0.625, 0.6883, 0.5625, 0.7194, 0.5625, 0.7194, 0.625, 0.6883, 0.625, 0.7817, 0.5625, 0.8128, 0.5625, 0.8128, 0.625, 0.7817, 0.625, 0.6572, 0.5625, 0.6883, 0.5625, 0.6883, 0.625, 0.6572, 0.625, 0.7194, 0.5625, 0.7505, 0.5625, 0.7505, 0.625, 0.7194, 0.625, 0.4694, 0.06281, 0.5005, 0.06281, 0.5005, 0.125, 0.4694, 0.125, 0.5939, 0.187, 0.625, 0.187, 0.625, 0.125, 0.5939, 0.125, 0.6573, 0.6867, 0.6573, 0.625, 0.6261, 0.625, 0.6261, 0.6867, 0.6777, 0.5671, 0.6738, 0.5671, 0.6738, 0.625, 0.6777, 0.625, 0.8262, 0.6826, 0.8262, 0.625, 0.8223, 0.625, 0.8223, 0.6826, 0.5939, 0.06281, 0.625, 0.06281, 0.625, 0.125, 0.5939, 0.125, 0.8439, 0.5625, 0.875, 0.5625, 0.875, 0.625, 0.8439, 0.625, 0.5939, 0.0, 0.625, 0.0, 0.625, 0.06281, 0.5939, 0.06281, 0.8262, 0.7407, 0.8262, 0.6826, 0.8223, 0.6826, 0.8223, 0.7407, 0.6573, 0.749, 0.6573, 0.6867, 0.6261, 0.6867, 0.6261, 0.749, 0.4694, 0.0, 0.5005, 0.0, 0.5005, 0.06281, 0.4694, 0.06281, 0.5317, 0.0, 0.5628, 0.0, 0.5628, 0.06281, 0.5317, 0.06281, 0.5628, 0.0, 0.5939, 0.0, 0.5939, 0.06281, 0.5628, 0.06281, 0.5005, 0.0, 0.5317, 0.0, 0.5317, 0.06281, 0.5005, 0.06281, 0.4072, 0.0, 0.4383, 0.0, 0.4383, 0.06281, 0.4072, 0.06281, 0.4383, 0.0, 0.4694, 0.0, 0.4694, 0.06281, 0.4383, 0.06281, 0.3761, 0.0, 0.4072, 0.0, 0.4072, 0.06281, 0.3761, 0.06281, 0.8128, 0.625, 0.8439, 0.625, 0.8439, 0.6872, 0.8128, 0.6872, 0.7505, 0.625, 0.7817, 0.625, 0.7817, 0.6872, 0.7505, 0.6872, 0.6261, 0.625, 0.6572, 0.625, 0.6572, 0.6872, 0.6261, 0.6872, 0.6883, 0.625, 0.7194, 0.625, 0.7194, 0.6872, 0.6883, 0.6872, 0.7817, 0.625, 0.8128, 0.625, 0.8128, 0.6872, 0.7817, 0.6872, 0.6572, 0.625, 0.6883, 0.625, 0.6883, 0.6872, 0.6572, 0.6872, 0.7194, 0.625, 0.7505, 0.625, 0.7505, 0.6872, 0.7194, 0.6872, 0.5939, 0.125, 0.625, 0.125, 0.625, 0.06333, 0.5939, 0.06333, 0.6777, 0.625, 0.6738, 0.625, 0.6738, 0.6826, 0.6777, 0.6826, 0.8439, 0.625, 0.875, 0.625, 0.875, 0.6872, 0.8439, 0.6872, 0.8439, 0.5, 0.875, 0.5, 0.875, 0.5625, 0.8439, 0.5625, 0.6777, 0.5093, 0.6738, 0.5093, 0.6738, 0.5671, 0.6777, 0.5671, 0.5939, 0.249, 0.625, 0.249, 0.625, 0.187, 0.5939, 0.187, 0.7194, 0.5, 0.7505, 0.5, 0.7505, 0.5625, 0.7194, 0.5625, 0.6572, 0.5, 0.6883, 0.5, 0.6883, 0.5625, 0.6572, 0.5625, 0.7817, 0.5, 0.8128, 0.5, 0.8128, 0.5625, 0.7817, 0.5625, 0.6883, 0.5, 0.7194, 0.5, 0.7194, 0.5625, 0.6883, 0.5625, 0.6261, 0.5, 0.6572, 0.5, 0.6572, 0.5625, 0.6261, 0.5625, 0.7505, 0.5, 0.7817, 0.5, 0.7817, 0.5625, 0.7505, 0.5625, 0.8128, 0.5, 0.8439, 0.5, 0.8439, 0.5625, 0.8128, 0.5625, 0.3761, 0.125, 0.4072, 0.125, 0.4072, 0.1875, 0.3761, 0.1875, 0.4383, 0.125, 0.4694, 0.125, 0.4694, 0.1875, 0.4383, 0.1875, 0.4072, 0.125, 0.4383, 0.125, 0.4383, 0.1875, 0.4072, 0.1875, 0.5005, 0.125, 0.5317, 0.125, 0.5317, 0.1875, 0.5005, 0.1875, 0.5628, 0.125, 0.5939, 0.125, 0.5939, 0.1875, 0.5628, 0.1875, 0.5317, 0.125, 0.5628, 0.125, 0.5628, 0.1875, 0.5317, 0.1875, 0.4694, 0.125, 0.5005, 0.125, 0.5005, 0.1875, 0.4694, 0.1875, 0.6573, 0.625, 0.6573, 0.563, 0.6261, 0.563, 0.6261, 0.625, 0.8262, 0.625, 0.8262, 0.5671, 0.8223, 0.5671, 0.8223, 0.625, 0.5939, 0.125, 0.625, 0.125, 0.625, 0.1875, 0.5939, 0.1875, 0.47, 0.249, 0.5006, 0.249, 0.5006, 0.187, 0.47, 0.187, 0.47, 0.125, 0.5006, 0.125, 0.5006, 0.06333, 0.47, 0.06333, 0.47, 0.187, 0.5006, 0.187, 0.5006, 0.125, 0.47, 0.125, 0.47, 0.06333, 0.5006, 0.06333, 0.5006, 0.001048, 0.47, 0.001048, 0.5317, 0.249, 0.5628, 0.249, 0.5628, 0.187, 0.5317, 0.187, 0.5317, 0.125, 0.5628, 0.125, 0.5628, 0.06333, 0.5317, 0.06333, 0.5317, 0.187, 0.5628, 0.187, 0.5628, 0.125, 0.5317, 0.125, 0.5317, 0.06333, 0.5628, 0.06333, 0.5628, 0.001048, 0.5317, 0.001048, 0.4073, 0.06333, 0.4384, 0.06333, 0.4384, 0.001048, 0.4073, 0.001048, 0.4073, 0.187, 0.4384, 0.187, 0.4384, 0.125, 0.4073, 0.125, 0.4073, 0.125, 0.4384, 0.125, 0.4384, 0.06333, 0.4073, 0.06333, 0.4073, 0.249, 0.4384, 0.249, 0.4384, 0.187, 0.4073, 0.187, 0.3761, 0.249, 0.4073, 0.249, 0.4073, 0.187, 0.3761, 0.187, 0.3761, 0.125, 0.4073, 0.125, 0.4073, 0.06333, 0.3761, 0.06333, 0.3761, 0.187, 0.4073, 0.187, 0.4073, 0.125, 0.3761, 0.125, 0.3761, 0.06333, 0.4073, 0.06333, 0.4073, 0.001048, 0.3761, 0.001048, 0.4384, 0.06333, 0.47, 0.06333, 0.47, 0.001048, 0.4384, 0.001048, 0.4384, 0.187, 0.47, 0.187, 0.47, 0.125, 0.4384, 0.125, 0.4384, 0.125, 0.47, 0.125, 0.47, 0.06333, 0.4384, 0.06333, 0.4384, 0.249, 0.47, 0.249, 0.47, 0.187, 0.4384, 0.187, 0.5006, 0.06333, 0.5317, 0.06333, 0.5317, 0.001048, 0.5006, 0.001048, 0.5006, 0.187, 0.5317, 0.187, 0.5317, 0.125, 0.5006, 0.125, 0.5006, 0.125, 0.5317, 0.125, 0.5317, 0.06333, 0.5006, 0.06333, 0.5006, 0.249, 0.5317, 0.249, 0.5317, 0.187, 0.5006, 0.187, 0.5628, 0.249, 0.5939, 0.249, 0.5939, 0.187, 0.5628, 0.187, 0.5628, 0.125, 0.5939, 0.125, 0.5939, 0.06333, 0.5628, 0.06333, 0.5628, 0.187, 0.5939, 0.187, 0.5939, 0.125, 0.5628, 0.125, 0.5628, 0.06333, 0.5939, 0.06333, 0.5939, 0.001048, 0.5628, 0.001048, 0.7819, 0.625, 0.7819, 0.563, 0.7506, 0.563, 0.7506, 0.625, 0.7819, 0.749, 0.7819, 0.6867, 0.7506, 0.6867, 0.7506, 0.749, 0.7819, 0.6867, 0.7819, 0.625, 0.7506, 0.625, 0.7506, 0.6867, 0.7819, 0.563, 0.7819, 0.501, 0.7506, 0.501, 0.7506, 0.563, 0.8441, 0.563, 0.8441, 0.501, 0.8132, 0.501, 0.8132, 0.563, 0.8441, 0.6867, 0.8441, 0.625, 0.8132, 0.625, 0.8132, 0.6867, 0.8441, 0.749, 0.8441, 0.6867, 0.8132, 0.6867, 0.8132, 0.749, 0.8441, 0.625, 0.8441, 0.563, 0.8132, 0.563, 0.8132, 0.625, 0.7199, 0.625, 0.7199, 0.563, 0.6884, 0.563, 0.6884, 0.625, 0.7199, 0.749, 0.7199, 0.6867, 0.6884, 0.6867, 0.6884, 0.749, 0.7199, 0.6867, 0.7199, 0.625, 0.6884, 0.625, 0.6884, 0.6867, 0.7199, 0.563, 0.7199, 0.501, 0.6884, 0.501, 0.6884, 0.563, 0.6884, 0.625, 0.6884, 0.563, 0.6573, 0.563, 0.6573, 0.625, 0.6884, 0.749, 0.6884, 0.6867, 0.6573, 0.6867, 0.6573, 0.749, 0.6884, 0.6867, 0.6884, 0.625, 0.6573, 0.625, 0.6573, 0.6867, 0.6884, 0.563, 0.6884, 0.501, 0.6573, 0.501, 0.6573, 0.563, 0.7506, 0.563, 0.7506, 0.501, 0.7199, 0.501, 0.7199, 0.563, 0.7506, 0.6867, 0.7506, 0.625, 0.7199, 0.625, 0.7199, 0.6867, 0.7506, 0.749, 0.7506, 0.6867, 0.7199, 0.6867, 0.7199, 0.749, 0.7506, 0.625, 0.7506, 0.563, 0.7199, 0.563, 0.7199, 0.625, 0.8132, 0.563, 0.8132, 0.501, 0.7819, 0.501, 0.7819, 0.563, 0.8132, 0.6867, 0.8132, 0.625, 0.7819, 0.625, 0.7819, 0.6867, 0.8132, 0.749, 0.8132, 0.6867, 0.7819, 0.6867, 0.7819, 0.749, 0.8132, 0.625, 0.8132, 0.563, 0.7819, 0.563, 0.7819, 0.625, 0.875, 0.625, 0.875, 0.563, 0.8441, 0.563, 0.8441, 0.625, 0.875, 0.749, 0.875, 0.6867, 0.8441, 0.6867, 0.8441, 0.749, 0.875, 0.6867, 0.875, 0.625, 0.8441, 0.625, 0.8441, 0.6867, 0.875, 0.563, 0.875, 0.501, 0.8441, 0.501, 0.8441, 0.563, 0.6046, 0.0, 0.625, 0.0, 0.625, 0.25, 0.6046, 0.25, 0.6046, 0.25, 0.625, 0.25, 0.625, 0.5, 0.6046, 0.5, 0.6046, 0.5, 0.625, 0.5, 0.625, 0.75, 0.6046, 0.75, 0.6046, 0.75, 0.625, 0.75, 0.625, 1.0, 0.6046, 1.0, 0.125, 0.5, 0.375, 0.5, 0.375, 0.75, 0.125, 0.75, 0.625, 0.5, 0.875, 0.5, 0.875, 0.75, 0.625, 0.75, 0.6037, 0.0, 0.6037, 0.25, 0.625, 0.25, 0.625, 0.0, 0.6037, 0.25, 0.6037, 0.5, 0.625, 0.5, 0.625, 0.25, 0.6037, 0.5, 0.6037, 0.75, 0.625, 0.75, 0.625, 0.5, 0.6037, 0.75, 0.6037, 1.0, 0.625, 1.0, 0.625, 0.75, 0.125, 0.5, 0.125, 0.75, 0.375, 0.75, 0.375, 0.5, 0.625, 0.5, 0.625, 0.75, 0.875, 0.75, 0.875, 0.5, 0.4835, 0.75, 0.6046, 0.75, 0.6046, 1.0, 0.4835, 1.0, 0.4835, 0.5, 0.6046, 0.5, 0.6046, 0.75, 0.4835, 0.75, 0.4835, 0.25, 0.6046, 0.25, 0.6046, 0.5, 0.4835, 0.5, 0.4835, 0.0, 0.6046, 0.0, 0.6046, 0.25, 0.4835, 0.25, 0.375, 0.0, 0.4835, 0.0, 0.4835, 0.25, 0.375, 0.25, 0.375, 0.25, 0.4835, 0.25, 0.4835, 0.5, 0.375, 0.5, 0.375, 0.5, 0.4835, 0.5, 0.4835, 0.75, 0.375, 0.75, 0.375, 0.75, 0.4835, 0.75, 0.4835, 1.0, 0.375, 1.0, 0.487, 0.75, 0.487, 1.0, 0.6037, 1.0, 0.6037, 0.75, 0.487, 0.5, 0.487, 0.75, 0.6037, 0.75, 0.6037, 0.5, 0.487, 0.25, 0.487, 0.5, 0.6037, 0.5, 0.6037, 0.25, 0.487, 0.0, 0.487, 0.25, 0.6037, 0.25, 0.6037, 0.0, 0.375, 0.0, 0.375, 0.25, 0.487, 0.25, 0.487, 0.0, 0.375, 0.25, 0.375, 0.5, 0.487, 0.5, 0.487, 0.25, 0.375, 0.5, 0.375, 0.75, 0.487, 0.75, 0.487, 0.5, 0.375, 0.75, 0.375, 1.0, 0.487, 1.0, 0.487, 0.75, 0.6062, 0.0, 0.625, 0.0, 0.625, 0.25, 0.6062, 0.25, 0.6062, 0.25, 0.625, 0.25, 0.625, 0.5, 0.6062, 0.5, 0.6062, 0.5, 0.625, 0.5, 0.625, 0.75, 0.6062, 0.75, 0.6062, 0.75, 0.625, 0.75, 0.625, 1.0, 0.6062, 1.0, 0.125, 0.5, 0.375, 0.5, 0.375, 0.75, 0.125, 0.75, 0.625, 0.5, 0.875, 0.5, 0.875, 0.75, 0.625, 0.75, 0.6054, 0.0, 0.6054, 0.25, 0.625, 0.25, 0.625, 0.0, 0.6054, 0.25, 0.6054, 0.5, 0.625, 0.5, 0.625, 0.25, 0.6054, 0.5, 0.6054, 0.75, 0.625, 0.75, 0.625, 0.5, 0.6054, 0.75, 0.6054, 1.0, 0.625, 1.0, 0.625, 0.75, 0.125, 0.5, 0.125, 0.75, 0.375, 0.75, 0.375, 0.5, 0.625, 0.5, 0.625, 0.75, 0.875, 0.75, 0.875, 0.5, 0.4902, 0.75, 0.4902, 1.0, 0.6054, 1.0, 0.6054, 0.75, 0.4902, 0.5, 0.4902, 0.75, 0.6054, 0.75, 0.6054, 0.5, 0.4902, 0.25, 0.4902, 0.5, 0.6054, 0.5, 0.6054, 0.25, 0.4902, 0.0, 0.4902, 0.25, 0.6054, 0.25, 0.6054, 0.0, 0.375, 0.0, 0.375, 0.25, 0.4902, 0.25, 0.4902, 0.0, 0.375, 0.25, 0.375, 0.5, 0.4902, 0.5, 0.4902, 0.25, 0.375, 0.5, 0.375, 0.75, 0.4902, 0.75, 0.4902, 0.5, 0.375, 0.75, 0.375, 1.0, 0.4902, 1.0, 0.4902, 0.75, 0.4909, 0.75, 0.6062, 0.75, 0.6062, 1.0, 0.4909, 1.0, 0.4909, 0.5, 0.6062, 0.5, 0.6062, 0.75, 0.4909, 0.75, 0.4909, 0.25, 0.6062, 0.25, 0.6062, 0.5, 0.4909, 0.5, 0.4909, 0.0, 0.6062, 0.0, 0.6062, 0.25, 0.4909, 0.25, 0.375, 0.0, 0.4909, 0.0, 0.4909, 0.25, 0.375, 0.25, 0.375, 0.25, 0.4909, 0.25, 0.4909, 0.5, 0.375, 0.5, 0.375, 0.5, 0.4909, 0.5, 0.4909, 0.75, 0.375, 0.75, 0.375, 0.75, 0.4909, 0.75, 0.4909, 1.0, 0.375, 1.0])
me_cylinder.materials.append(mat_material_001)
me_cylinder.update()

# ---- objects
ob_cylinder = bpy.data.objects.new('Cylinder', me_cylinder)

# ---- transforms, parenting, visibility, modifiers, constraints
ob_cylinder.location = (0.0, 0.0, 5.2)
ob_cylinder.rotation_euler = (1.571, 0.0, 0.0)
ob_cylinder.scale = (0.15, 0.15, 8.0)

# ---- collection membership
col_collection.objects.link(ob_cylinder)

# ---- scene / render settings (as saved in the file)
scene.frame_start = 1; scene.frame_end = 250; scene.frame_set(1)
scene.render.engine = 'BLENDER_EEVEE_NEXT'
scene.cycles.sampling_pattern = 'TABULATED_SOBOL'
bpy.context.view_layer.update()

# ---- added for rendering (the .blend has no active camera and no usable light): camera, sun
cam_auto = bpy.data.cameras.new('AutoCamera')
cam_auto.lens = 50.0
cam_auto.sensor_width = 36.0
cam_auto.clip_end = 1000.0
ob_auto_camera = bpy.data.objects.new('AutoCamera', cam_auto)
scene.collection.objects.link(ob_auto_camera)
ob_auto_camera.location = (18.6899, -22.4508, 17.5949)
ob_auto_camera.rotation_euler = (1.09748, -7.21219e-08, 0.694738)
scene.camera = ob_auto_camera
light_auto_sun = bpy.data.lights.new('AutoSun', 'SUN')
light_auto_sun.energy = 3.0
light_auto_sun.angle = 0.0523599
ob_auto_sun = bpy.data.objects.new('AutoSun', light_auto_sun)
scene.collection.objects.link(ob_auto_sun)
ob_auto_sun.rotation_euler = (0.872665, 0.174533, 0.523599)
bpy.context.view_layer.update()
